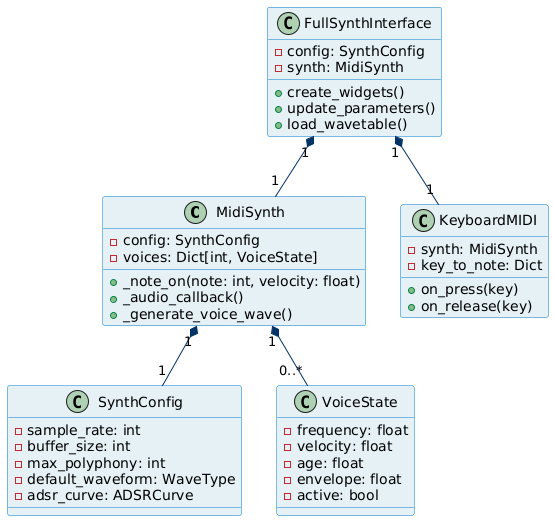

The diagram above was rendered by PlantUML. Its source (embedded in the PNG):
@startuml
skinparam class {
  BackgroundColor #E6F1F6
  BorderColor #007ACC
  ArrowColor #003366
  FontName Arial
}

class MidiSynth {
  - config: SynthConfig
  - voices: Dict[int, VoiceState]
  + _note_on(note: int, velocity: float)
  + _audio_callback()
  + _generate_voice_wave()
}

class SynthConfig {
  - sample_rate: int
  - buffer_size: int
  - max_polyphony: int
  - default_waveform: WaveType
  - adsr_curve: ADSRCurve
}

class VoiceState {
  - frequency: float
  - velocity: float
  - age: float
  - envelope: float
  - active: bool
}

class FullSynthInterface {
  - config: SynthConfig
  - synth: MidiSynth
  + create_widgets()
  + update_parameters()
  + load_wavetable()
}

class KeyboardMIDI {
  - synth: MidiSynth
  - key_to_note: Dict
  + on_press(key)
  + on_release(key)
}

MidiSynth "1" *-- "1" SynthConfig
MidiSynth "1" *-- "0..*" VoiceState
FullSynthInterface "1" *-- "1" MidiSynth
FullSynthInterface "1" *-- "1" KeyboardMIDI
@enduml